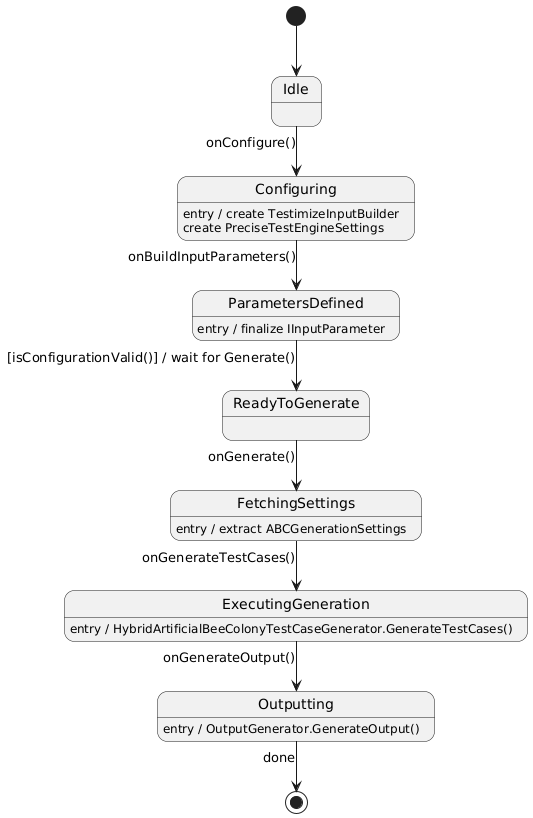

The diagram above was rendered by PlantUML. Its source (embedded in the PNG):
@startuml
skinparam shadowing false
skinparam roundcorner 20
skinparam linetype ortho
skinparam nodesep 80
skinparam ranksep 50

[*] --> Idle

Idle --> Configuring : onConfigure()
Configuring : entry / create TestimizeInputBuilder\ncreate PreciseTestEngineSettings

Configuring --> ParametersDefined : onBuildInputParameters()
ParametersDefined : entry / finalize IInputParameter

ParametersDefined --> ReadyToGenerate : [isConfigurationValid()] / wait for Generate()

ReadyToGenerate --> FetchingSettings : onGenerate()
FetchingSettings : entry / extract ABCGenerationSettings

FetchingSettings --> ExecutingGeneration : onGenerateTestCases()
ExecutingGeneration : entry / HybridArtificialBeeColonyTestCaseGenerator.GenerateTestCases()

ExecutingGeneration --> Outputting : onGenerateOutput()
Outputting : entry / OutputGenerator.GenerateOutput()

Outputting --> [*] : done
@enduml